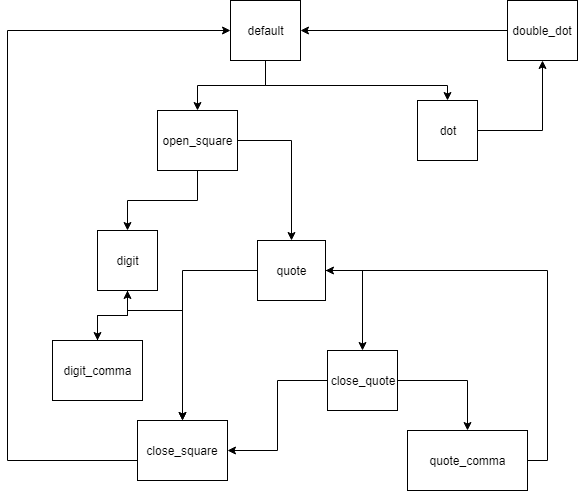

The diagram above was exported from draw.io. Its source (the exported page's mxGraphModel, read from the mxfile embedded in the PNG):
<mxGraphModel dx="1010" dy="534" grid="1" gridSize="10" guides="1" tooltips="1" connect="1" arrows="1" fold="1" page="1" pageScale="1" pageWidth="826" pageHeight="1169" math="0" shadow="0">
  <root>
    <mxCell id="0" />
    <mxCell id="1" parent="0" />
    <mxCell id="2DrqjcALAJA0DNZ95_yp-14" style="edgeStyle=orthogonalEdgeStyle;rounded=0;orthogonalLoop=1;jettySize=auto;html=1;" edge="1" parent="1" source="2DrqjcALAJA0DNZ95_yp-1" target="2DrqjcALAJA0DNZ95_yp-2">
      <mxGeometry relative="1" as="geometry">
        <Array as="points">
          <mxPoint x="328" y="105" />
          <mxPoint x="510" y="105" />
        </Array>
      </mxGeometry>
    </mxCell>
    <mxCell id="2DrqjcALAJA0DNZ95_yp-19" style="edgeStyle=orthogonalEdgeStyle;rounded=0;orthogonalLoop=1;jettySize=auto;html=1;entryX=0.5;entryY=0;entryDx=0;entryDy=0;" edge="1" parent="1" source="2DrqjcALAJA0DNZ95_yp-1" target="2DrqjcALAJA0DNZ95_yp-3">
      <mxGeometry relative="1" as="geometry" />
    </mxCell>
    <mxCell id="2DrqjcALAJA0DNZ95_yp-1" value="default&lt;br&gt;" style="rounded=0;whiteSpace=wrap;html=1;" vertex="1" parent="1">
      <mxGeometry x="293" y="20" width="70" height="60" as="geometry" />
    </mxCell>
    <mxCell id="2DrqjcALAJA0DNZ95_yp-15" style="edgeStyle=orthogonalEdgeStyle;rounded=0;orthogonalLoop=1;jettySize=auto;html=1;entryX=0.5;entryY=1;entryDx=0;entryDy=0;" edge="1" parent="1" source="2DrqjcALAJA0DNZ95_yp-2" target="2DrqjcALAJA0DNZ95_yp-5">
      <mxGeometry relative="1" as="geometry" />
    </mxCell>
    <mxCell id="2DrqjcALAJA0DNZ95_yp-2" value="dot" style="rounded=0;whiteSpace=wrap;html=1;" vertex="1" parent="1">
      <mxGeometry x="480" y="120" width="60" height="60" as="geometry" />
    </mxCell>
    <mxCell id="2DrqjcALAJA0DNZ95_yp-21" style="edgeStyle=orthogonalEdgeStyle;rounded=0;orthogonalLoop=1;jettySize=auto;html=1;entryX=0.5;entryY=0;entryDx=0;entryDy=0;" edge="1" parent="1" source="2DrqjcALAJA0DNZ95_yp-3" target="2DrqjcALAJA0DNZ95_yp-7">
      <mxGeometry relative="1" as="geometry" />
    </mxCell>
    <mxCell id="2DrqjcALAJA0DNZ95_yp-43" style="edgeStyle=orthogonalEdgeStyle;rounded=0;orthogonalLoop=1;jettySize=auto;html=1;entryX=0.5;entryY=0;entryDx=0;entryDy=0;" edge="1" parent="1" source="2DrqjcALAJA0DNZ95_yp-3" target="2DrqjcALAJA0DNZ95_yp-8">
      <mxGeometry relative="1" as="geometry" />
    </mxCell>
    <mxCell id="2DrqjcALAJA0DNZ95_yp-3" value="open_square" style="rounded=0;whiteSpace=wrap;html=1;" vertex="1" parent="1">
      <mxGeometry x="220" y="130" width="80" height="60" as="geometry" />
    </mxCell>
    <mxCell id="2DrqjcALAJA0DNZ95_yp-32" style="edgeStyle=orthogonalEdgeStyle;rounded=0;orthogonalLoop=1;jettySize=auto;html=1;entryX=1;entryY=0.5;entryDx=0;entryDy=0;" edge="1" parent="1" source="2DrqjcALAJA0DNZ95_yp-5" target="2DrqjcALAJA0DNZ95_yp-1">
      <mxGeometry relative="1" as="geometry" />
    </mxCell>
    <mxCell id="2DrqjcALAJA0DNZ95_yp-5" value="double_dot" style="rounded=0;whiteSpace=wrap;html=1;" vertex="1" parent="1">
      <mxGeometry x="570" y="20" width="70" height="60" as="geometry" />
    </mxCell>
    <mxCell id="2DrqjcALAJA0DNZ95_yp-35" style="edgeStyle=orthogonalEdgeStyle;rounded=0;orthogonalLoop=1;jettySize=auto;html=1;entryX=0.5;entryY=0;entryDx=0;entryDy=0;" edge="1" parent="1" source="2DrqjcALAJA0DNZ95_yp-7" target="2DrqjcALAJA0DNZ95_yp-11">
      <mxGeometry relative="1" as="geometry" />
    </mxCell>
    <mxCell id="2DrqjcALAJA0DNZ95_yp-42" style="edgeStyle=orthogonalEdgeStyle;rounded=0;orthogonalLoop=1;jettySize=auto;html=1;entryX=0.5;entryY=0;entryDx=0;entryDy=0;" edge="1" parent="1" source="2DrqjcALAJA0DNZ95_yp-7" target="2DrqjcALAJA0DNZ95_yp-9">
      <mxGeometry relative="1" as="geometry" />
    </mxCell>
    <mxCell id="2DrqjcALAJA0DNZ95_yp-7" value="quote" style="rounded=0;whiteSpace=wrap;html=1;" vertex="1" parent="1">
      <mxGeometry x="320" y="260" width="68" height="60" as="geometry" />
    </mxCell>
    <mxCell id="2DrqjcALAJA0DNZ95_yp-28" style="edgeStyle=orthogonalEdgeStyle;rounded=0;orthogonalLoop=1;jettySize=auto;html=1;" edge="1" parent="1" source="2DrqjcALAJA0DNZ95_yp-8" target="2DrqjcALAJA0DNZ95_yp-13">
      <mxGeometry relative="1" as="geometry" />
    </mxCell>
    <mxCell id="2DrqjcALAJA0DNZ95_yp-39" style="edgeStyle=orthogonalEdgeStyle;rounded=0;orthogonalLoop=1;jettySize=auto;html=1;entryX=0.5;entryY=0;entryDx=0;entryDy=0;" edge="1" parent="1" source="2DrqjcALAJA0DNZ95_yp-8" target="2DrqjcALAJA0DNZ95_yp-11">
      <mxGeometry relative="1" as="geometry">
        <Array as="points">
          <mxPoint x="190" y="330" />
          <mxPoint x="245" y="330" />
        </Array>
      </mxGeometry>
    </mxCell>
    <mxCell id="2DrqjcALAJA0DNZ95_yp-8" value="digit&lt;br&gt;" style="rounded=0;whiteSpace=wrap;html=1;" vertex="1" parent="1">
      <mxGeometry x="160" y="250" width="60" height="60" as="geometry" />
    </mxCell>
    <mxCell id="2DrqjcALAJA0DNZ95_yp-23" style="edgeStyle=orthogonalEdgeStyle;rounded=0;orthogonalLoop=1;jettySize=auto;html=1;entryX=0.5;entryY=0;entryDx=0;entryDy=0;" edge="1" parent="1" source="2DrqjcALAJA0DNZ95_yp-9" target="2DrqjcALAJA0DNZ95_yp-10">
      <mxGeometry relative="1" as="geometry" />
    </mxCell>
    <mxCell id="2DrqjcALAJA0DNZ95_yp-41" style="edgeStyle=orthogonalEdgeStyle;rounded=0;orthogonalLoop=1;jettySize=auto;html=1;entryX=1;entryY=0.5;entryDx=0;entryDy=0;" edge="1" parent="1" source="2DrqjcALAJA0DNZ95_yp-9" target="2DrqjcALAJA0DNZ95_yp-11">
      <mxGeometry relative="1" as="geometry" />
    </mxCell>
    <mxCell id="2DrqjcALAJA0DNZ95_yp-9" value="close_quote" style="rounded=0;whiteSpace=wrap;html=1;" vertex="1" parent="1">
      <mxGeometry x="390" y="370" width="70" height="60" as="geometry" />
    </mxCell>
    <mxCell id="2DrqjcALAJA0DNZ95_yp-38" style="edgeStyle=orthogonalEdgeStyle;rounded=0;orthogonalLoop=1;jettySize=auto;html=1;entryX=1;entryY=0.5;entryDx=0;entryDy=0;" edge="1" parent="1" source="2DrqjcALAJA0DNZ95_yp-10" target="2DrqjcALAJA0DNZ95_yp-7">
      <mxGeometry relative="1" as="geometry">
        <Array as="points">
          <mxPoint x="610" y="480" />
          <mxPoint x="610" y="290" />
        </Array>
      </mxGeometry>
    </mxCell>
    <mxCell id="2DrqjcALAJA0DNZ95_yp-10" value="quote_comma" style="rounded=0;whiteSpace=wrap;html=1;" vertex="1" parent="1">
      <mxGeometry x="470" y="450" width="120" height="60" as="geometry" />
    </mxCell>
    <mxCell id="2DrqjcALAJA0DNZ95_yp-30" style="edgeStyle=orthogonalEdgeStyle;rounded=0;orthogonalLoop=1;jettySize=auto;html=1;entryX=0;entryY=0.5;entryDx=0;entryDy=0;" edge="1" parent="1" source="2DrqjcALAJA0DNZ95_yp-11" target="2DrqjcALAJA0DNZ95_yp-1">
      <mxGeometry relative="1" as="geometry">
        <Array as="points">
          <mxPoint x="70" y="480" />
          <mxPoint x="70" y="50" />
        </Array>
      </mxGeometry>
    </mxCell>
    <mxCell id="2DrqjcALAJA0DNZ95_yp-11" value="close_square" style="rounded=0;whiteSpace=wrap;html=1;" vertex="1" parent="1">
      <mxGeometry x="200" y="440" width="90" height="60" as="geometry" />
    </mxCell>
    <mxCell id="2DrqjcALAJA0DNZ95_yp-29" style="edgeStyle=orthogonalEdgeStyle;rounded=0;orthogonalLoop=1;jettySize=auto;html=1;entryX=0.5;entryY=1;entryDx=0;entryDy=0;" edge="1" parent="1" source="2DrqjcALAJA0DNZ95_yp-13" target="2DrqjcALAJA0DNZ95_yp-8">
      <mxGeometry relative="1" as="geometry" />
    </mxCell>
    <mxCell id="2DrqjcALAJA0DNZ95_yp-13" value="digit_comma" style="rounded=0;whiteSpace=wrap;html=1;" vertex="1" parent="1">
      <mxGeometry x="115" y="360" width="90" height="60" as="geometry" />
    </mxCell>
  </root>
</mxGraphModel>